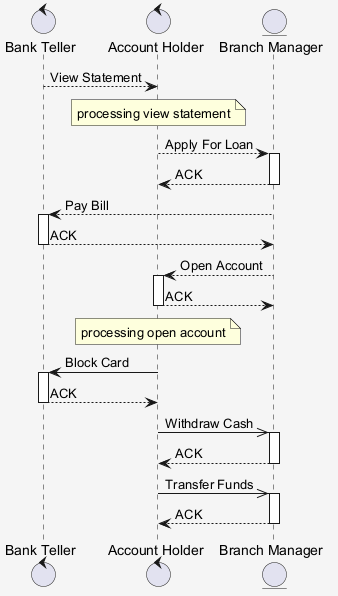

The diagram above was rendered by PlantUML. Its source (embedded in the PNG):
@startuml
skinparam shadowing false
skinparam backgroundColor #F5F5F5
control "Bank Teller" as BT
control "Account Holder" as AH
entity "Branch Manager" as BM
BT --> AH : View Statement
note over AH : processing view statement
AH --> BM : Apply For Loan
activate BM
BM --> AH : ACK
deactivate BM
BM --> BT : Pay Bill
activate BT
BT --> BM : ACK
deactivate BT
BM --> AH : Open Account
activate AH
AH --> BM : ACK
deactivate AH
note over AH : processing open account
AH -> BT : Block Card
activate BT
BT --> AH : ACK
deactivate BT
AH ->> BM : Withdraw Cash
activate BM
BM --> AH : ACK
deactivate BM
AH ->> BM : Transfer Funds
activate BM
BM --> AH : ACK
deactivate BM
@enduml